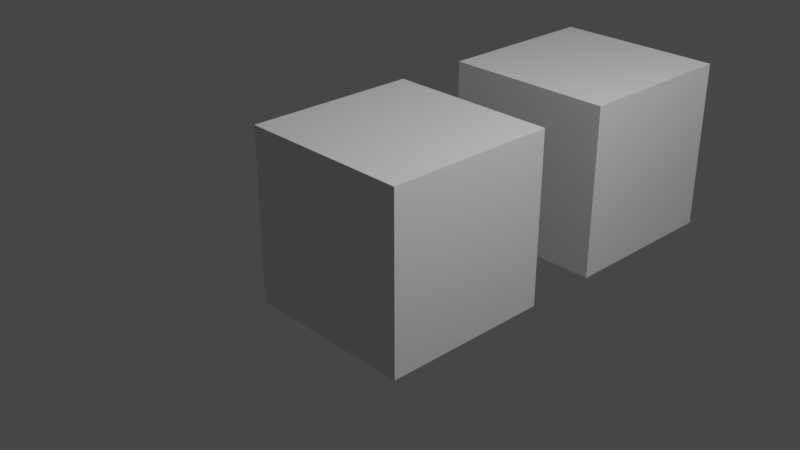 # Source: Merchendajz.blend  (saved by Blender 2.80.75; exported with 4.5.12 LTS)
import bpy
from mathutils import Matrix  # noqa: F401  (used for matrix-valued properties, if any)

bpy.ops.wm.read_factory_settings(use_empty=True)
scene = bpy.context.scene
scene.name = 'Scene'

# ---- collections
col_collection = bpy.data.collections.new('Collection'); scene.collection.children.link(col_collection)

# ---- materials (node trees are filled in below, after node groups)
mat_material = bpy.data.materials.new('Material')
mat_material.alpha_threshold = 0.0
mat_material.use_transparent_shadow = False
mat_material.line_color = (0.0, 0.0, 0.0, 1.0)
mat_material_001 = bpy.data.materials.new('Material.001')
mat_material_001.alpha_threshold = 0.0
mat_material_001.use_transparent_shadow = False
mat_material_001.line_color = (0.0, 0.0, 0.0, 1.0)

# ---- material node trees
mat_material.use_nodes = True; mat_material.node_tree.nodes.clear()
_N = mat_material.node_tree.nodes; _L = mat_material.node_tree.links
n0 = _N.new('ShaderNodeOutputMaterial'); n0.name = 'Material Output'; n0.location = (300, 300)
n1 = _N.new('ShaderNodeBsdfPrincipled'); n1.name = 'Principled BSDF'; n1.location = (10, 300)
n1.distribution = 'GGX'
n1.subsurface_method = 'BURLEY'
n1.inputs[2].default_value = 0.4
n1.inputs[3].default_value = 1.45
n1.inputs[27].default_value = (0.0, 0.0, 0.0, 1.0)
n1.inputs[28].default_value = 1.0
_L.new(n1.outputs[0], n0.inputs[0])
n0.is_active_output = True
mat_material_001.use_nodes = True; mat_material_001.node_tree.nodes.clear()
_N = mat_material_001.node_tree.nodes; _L = mat_material_001.node_tree.links
n0 = _N.new('ShaderNodeOutputMaterial'); n0.name = 'Material Output'; n0.location = (300, 300)
n1 = _N.new('ShaderNodeBsdfPrincipled'); n1.name = 'Principled BSDF'; n1.location = (10, 300)
n1.distribution = 'GGX'
n1.subsurface_method = 'BURLEY'
n1.inputs[2].default_value = 0.4
n1.inputs[3].default_value = 1.45
n1.inputs[27].default_value = (0.0, 0.0, 0.0, 1.0)
n1.inputs[28].default_value = 1.0
_L.new(n1.outputs[0], n0.inputs[0])
n0.is_active_output = True

# ---- world
world_world = bpy.data.worlds.new('World'); scene.world = world_world
world_world.use_nodes = True; world_world.node_tree.nodes.clear()
_N = world_world.node_tree.nodes; _L = world_world.node_tree.links
n0 = _N.new('ShaderNodeOutputWorld'); n0.name = 'World Output'; n0.location = (300, 300)
n1 = _N.new('ShaderNodeBackground'); n1.name = 'Background'; n1.location = (10, 300)
n1.inputs[0].default_value = (0.05088, 0.05088, 0.05088, 1.0)
_L.new(n1.outputs[0], n0.inputs[0])
n0.is_active_output = True
world_world.color = (0.05088, 0.05088, 0.05088)
world_world.use_sun_shadow = False
world_world.sun_shadow_jitter_overblur = 0.0

# ---- cameras
cam_camera = bpy.data.cameras.new('Camera')
cam_camera.clip_end = 100.0
cam_camera.ortho_scale = 7.314

# ---- lights
light_light = bpy.data.lights.new('Light', 'POINT')
light_light.transmission_factor = 0.0
light_light.energy = 1000.0
light_light.shadow_soft_size = 0.1
light_light.shadow_maximum_resolution = 0.006
light_light.use_absolute_resolution = True

# ---- meshes
me_cube = bpy.data.meshes.new('Cube')
me_cube.from_pydata([(1.0, 1.0, 1.0), (1.0, 1.0, -1.0), (1.0, -1.0, 1.0), (1.0, -1.0, -1.0), (-1.0, 1.0, 1.0), (-1.0, 1.0, -1.0), (-1.0, -1.0, 1.0), (-1.0, -1.0, -1.0)], [], [(0, 4, 6, 2), (3, 2, 6, 7), (7, 6, 4, 5), (5, 1, 3, 7), (1, 0, 2, 3), (5, 4, 0, 1)])
_uv = me_cube.uv_layers.new(name='UVMap')
_uv.uv.foreach_set('vector', [0.375, 0.0, 0.625, 0.0, 0.625, 0.25, 0.375, 0.25, 0.375, 0.25, 0.625, 0.25, 0.625, 0.5, 0.375, 0.5, 0.375, 0.5, 0.625, 0.5, 0.625, 0.75, 0.375, 0.75, 0.375, 0.75, 0.625, 0.75, 0.625, 1.0, 0.375, 1.0, 0.125, 0.5, 0.375, 0.5, 0.375, 0.75, 0.125, 0.75, 0.625, 0.5, 0.875, 0.5, 0.875, 0.75, 0.625, 0.75])
me_cube.materials.append(mat_material)
me_cube.use_remesh_preserve_volume = False
me_cube.use_remesh_preserve_attributes = False
me_cube.use_mirror_vertex_groups = False
me_cube.update()
me_cube_001 = bpy.data.meshes.new('Cube.001')
me_cube_001.from_pydata([(1.0, 1.0, 1.0), (1.0, 1.0, -1.0), (1.0, -1.0, 1.0), (1.0, -1.0, -1.0), (-1.0, 1.0, 1.0), (-1.0, 1.0, -1.0), (-1.0, -1.0, 1.0), (-1.0, -1.0, -1.0)], [], [(0, 4, 6, 2), (3, 2, 6, 7), (7, 6, 4, 5), (5, 1, 3, 7), (1, 0, 2, 3), (5, 4, 0, 1)])
_uv = me_cube_001.uv_layers.new(name='UVMap')
_uv.uv.foreach_set('vector', [0.375, 0.0, 0.625, 0.0, 0.625, 0.25, 0.375, 0.25, 0.375, 0.25, 0.625, 0.25, 0.625, 0.5, 0.375, 0.5, 0.375, 0.5, 0.625, 0.5, 0.625, 0.75, 0.375, 0.75, 0.375, 0.75, 0.625, 0.75, 0.625, 1.0, 0.375, 1.0, 0.125, 0.5, 0.375, 0.5, 0.375, 0.75, 0.125, 0.75, 0.625, 0.5, 0.875, 0.5, 0.875, 0.75, 0.625, 0.75])
me_cube_001.materials.append(mat_material_001)
me_cube_001.use_remesh_preserve_volume = False
me_cube_001.use_remesh_preserve_attributes = False
me_cube_001.use_mirror_vertex_groups = False
me_cube_001.update()

# ---- objects
ob_cube = bpy.data.objects.new('Cube', me_cube)
ob_light = bpy.data.objects.new('Light', light_light)
ob_camera = bpy.data.objects.new('Camera', cam_camera)
ob_cube_001 = bpy.data.objects.new('Cube.001', me_cube_001)

# ---- transforms, parenting, visibility, modifiers, constraints
ob_cube.location = (0.0, 0.0, 0.0)
ob_cube.lock_rotations_4d = False
ob_cube.empty_display_type = 'ARROWS'
ob_cube.lineart.crease_threshold = 0.0
ob_light.location = (4.076, 1.005, 5.904)
ob_light.rotation_euler = (0.6503, 0.05522, 1.866)
ob_light.lock_rotations_4d = False
ob_light.empty_display_type = 'ARROWS'
ob_light.color = (0.0, 0.0, 0.0, 0.0)
ob_light.lineart.crease_threshold = 0.0
ob_camera.location = (7.359, -6.926, 4.958)
ob_camera.rotation_euler = (1.109, 0.0, 0.8149)
ob_camera.lock_rotations_4d = False
ob_camera.empty_display_type = 'ARROWS'
ob_camera.color = (0.0, 0.0, 0.0, 0.0)
ob_camera.display_type = 'WIRE'
ob_camera.lineart.crease_threshold = 0.0
ob_cube_001.location = (0.0, 2.877, 0.0)
ob_cube_001.lock_rotations_4d = False
ob_cube_001.empty_display_type = 'ARROWS'
ob_cube_001.lineart.crease_threshold = 0.0

# ---- collection membership
col_collection.objects.link(ob_cube)
col_collection.objects.link(ob_light)
col_collection.objects.link(ob_camera)
col_collection.objects.link(ob_cube_001)

# ---- scene / render settings (as saved in the file)
scene.camera = ob_camera
scene.frame_start = 1; scene.frame_end = 250; scene.frame_set(1)
scene.render.engine = 'BLENDER_EEVEE_NEXT'
scene.cycles.use_denoising = False
scene.cycles.samples = 128
scene.cycles.sampling_pattern = 'TABULATED_SOBOL'
scene.cycles.use_adaptive_sampling = False
scene.cycles.use_light_tree = False
scene.view_settings.view_transform = 'Filmic'
bpy.context.view_layer.update()
